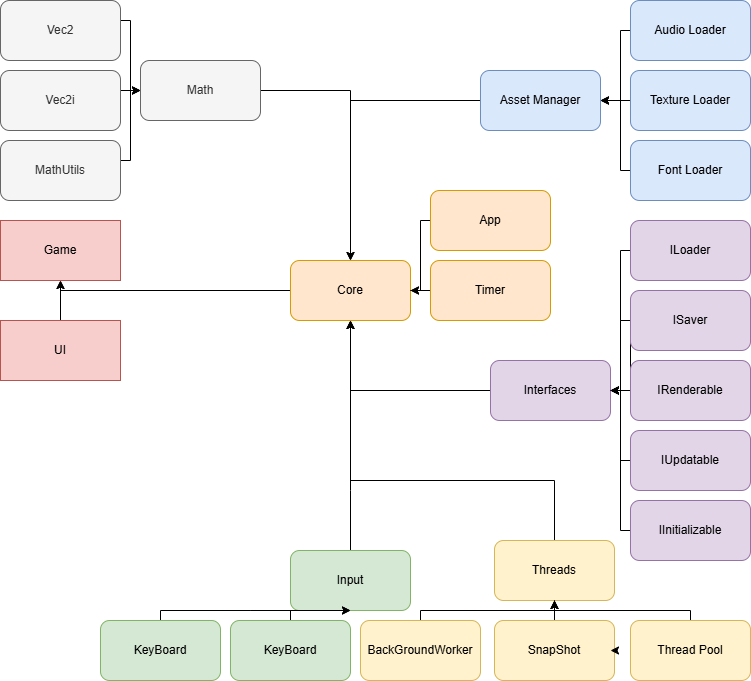

The diagram above was exported from draw.io. Its source (the exported page's mxGraphModel, read from the mxfile embedded in the PNG):
<mxGraphModel dx="1654" dy="927" grid="1" gridSize="10" guides="1" tooltips="1" connect="1" arrows="1" fold="1" page="1" pageScale="1" pageWidth="827" pageHeight="1169" math="0" shadow="0">
  <root>
    <mxCell id="0" />
    <mxCell id="1" parent="0" />
    <mxCell id="jPJSaSdjtvlcFUVQRshv-60" edge="1" parent="1" source="jPJSaSdjtvlcFUVQRshv-3" style="edgeStyle=orthogonalEdgeStyle;rounded=0;orthogonalLoop=1;jettySize=auto;html=1;exitX=0;exitY=0.5;exitDx=0;exitDy=0;entryX=0.5;entryY=0;entryDx=0;entryDy=0;" target="jPJSaSdjtvlcFUVQRshv-52">
      <mxGeometry relative="1" as="geometry" />
    </mxCell>
    <mxCell id="jPJSaSdjtvlcFUVQRshv-3" parent="1" style="rounded=1;whiteSpace=wrap;html=1;fillColor=#dae8fc;strokeColor=#6c8ebf;" value="Asset Manager" vertex="1">
      <mxGeometry height="60" width="120" x="490" y="210" as="geometry" />
    </mxCell>
    <mxCell id="jPJSaSdjtvlcFUVQRshv-8" edge="1" parent="1" source="jPJSaSdjtvlcFUVQRshv-4" style="edgeStyle=orthogonalEdgeStyle;rounded=0;orthogonalLoop=1;jettySize=auto;html=1;exitX=0;exitY=0.5;exitDx=0;exitDy=0;entryX=1;entryY=0.5;entryDx=0;entryDy=0;" target="jPJSaSdjtvlcFUVQRshv-3">
      <mxGeometry relative="1" as="geometry">
        <Array as="points">
          <mxPoint x="630" y="170" />
          <mxPoint x="630" y="240" />
        </Array>
      </mxGeometry>
    </mxCell>
    <mxCell id="jPJSaSdjtvlcFUVQRshv-4" parent="1" style="rounded=1;whiteSpace=wrap;html=1;fillColor=#dae8fc;strokeColor=#6c8ebf;" value="Audio Loader" vertex="1">
      <mxGeometry height="60" width="120" x="640" y="140" as="geometry" />
    </mxCell>
    <mxCell id="jPJSaSdjtvlcFUVQRshv-12" edge="1" parent="1" source="jPJSaSdjtvlcFUVQRshv-5" style="edgeStyle=orthogonalEdgeStyle;rounded=0;orthogonalLoop=1;jettySize=auto;html=1;exitX=0;exitY=0.5;exitDx=0;exitDy=0;entryX=1;entryY=0.5;entryDx=0;entryDy=0;" target="jPJSaSdjtvlcFUVQRshv-3">
      <mxGeometry relative="1" as="geometry" />
    </mxCell>
    <mxCell id="jPJSaSdjtvlcFUVQRshv-5" parent="1" style="rounded=1;whiteSpace=wrap;html=1;fillColor=#dae8fc;strokeColor=#6c8ebf;" value="Texture Loader" vertex="1">
      <mxGeometry height="60" width="120" x="640" y="210" as="geometry" />
    </mxCell>
    <mxCell id="jPJSaSdjtvlcFUVQRshv-11" edge="1" parent="1" source="jPJSaSdjtvlcFUVQRshv-7" style="edgeStyle=orthogonalEdgeStyle;rounded=0;orthogonalLoop=1;jettySize=auto;html=1;entryX=1;entryY=0.5;entryDx=0;entryDy=0;" target="jPJSaSdjtvlcFUVQRshv-3">
      <mxGeometry relative="1" as="geometry">
        <Array as="points">
          <mxPoint x="630" y="310" />
          <mxPoint x="630" y="240" />
        </Array>
      </mxGeometry>
    </mxCell>
    <mxCell id="jPJSaSdjtvlcFUVQRshv-7" parent="1" style="rounded=1;whiteSpace=wrap;html=1;fillColor=#dae8fc;strokeColor=#6c8ebf;" value="Font Loader" vertex="1">
      <mxGeometry height="60" width="120" x="640" y="280" as="geometry" />
    </mxCell>
    <mxCell id="jPJSaSdjtvlcFUVQRshv-59" edge="1" parent="1" source="jPJSaSdjtvlcFUVQRshv-13" style="edgeStyle=orthogonalEdgeStyle;rounded=0;orthogonalLoop=1;jettySize=auto;html=1;">
      <mxGeometry relative="1" as="geometry">
        <mxPoint x="360" y="460" as="targetPoint" />
      </mxGeometry>
    </mxCell>
    <mxCell id="jPJSaSdjtvlcFUVQRshv-13" parent="1" style="rounded=1;whiteSpace=wrap;html=1;fillColor=#e1d5e7;strokeColor=#9673a6;" value="Interfaces" vertex="1">
      <mxGeometry height="60" width="120" x="500" y="500" as="geometry" />
    </mxCell>
    <mxCell id="jPJSaSdjtvlcFUVQRshv-28" edge="1" parent="1" source="jPJSaSdjtvlcFUVQRshv-14" style="edgeStyle=orthogonalEdgeStyle;rounded=0;orthogonalLoop=1;jettySize=auto;html=1;exitX=0;exitY=0.5;exitDx=0;exitDy=0;entryX=1;entryY=0.5;entryDx=0;entryDy=0;" target="jPJSaSdjtvlcFUVQRshv-13">
      <mxGeometry relative="1" as="geometry">
        <Array as="points">
          <mxPoint x="630" y="390" />
          <mxPoint x="630" y="460" />
          <mxPoint x="640" y="460" />
          <mxPoint x="640" y="530" />
        </Array>
      </mxGeometry>
    </mxCell>
    <mxCell id="jPJSaSdjtvlcFUVQRshv-14" parent="1" style="rounded=1;whiteSpace=wrap;html=1;fillColor=#e1d5e7;strokeColor=#9673a6;" value="ILoader" vertex="1">
      <mxGeometry height="60" width="120" x="640" y="360" as="geometry" />
    </mxCell>
    <mxCell id="jPJSaSdjtvlcFUVQRshv-27" edge="1" parent="1" source="jPJSaSdjtvlcFUVQRshv-15" style="edgeStyle=orthogonalEdgeStyle;rounded=0;orthogonalLoop=1;jettySize=auto;html=1;entryX=1;entryY=0.5;entryDx=0;entryDy=0;" target="jPJSaSdjtvlcFUVQRshv-13">
      <mxGeometry relative="1" as="geometry">
        <Array as="points">
          <mxPoint x="630" y="460" />
          <mxPoint x="630" y="530" />
        </Array>
      </mxGeometry>
    </mxCell>
    <mxCell id="jPJSaSdjtvlcFUVQRshv-15" parent="1" style="rounded=1;whiteSpace=wrap;html=1;fillColor=#e1d5e7;strokeColor=#9673a6;" value="ISaver" vertex="1">
      <mxGeometry height="60" width="120" x="640" y="430" as="geometry" />
    </mxCell>
    <mxCell id="jPJSaSdjtvlcFUVQRshv-23" edge="1" parent="1" source="jPJSaSdjtvlcFUVQRshv-16" style="edgeStyle=orthogonalEdgeStyle;rounded=0;orthogonalLoop=1;jettySize=auto;html=1;" target="jPJSaSdjtvlcFUVQRshv-13">
      <mxGeometry relative="1" as="geometry" />
    </mxCell>
    <mxCell id="jPJSaSdjtvlcFUVQRshv-16" parent="1" style="rounded=1;whiteSpace=wrap;html=1;fillColor=#e1d5e7;strokeColor=#9673a6;" value="IRenderable" vertex="1">
      <mxGeometry height="60" width="120" x="640" y="500" as="geometry" />
    </mxCell>
    <mxCell id="jPJSaSdjtvlcFUVQRshv-22" edge="1" parent="1" source="jPJSaSdjtvlcFUVQRshv-17" style="edgeStyle=orthogonalEdgeStyle;rounded=0;orthogonalLoop=1;jettySize=auto;html=1;entryX=1;entryY=0.5;entryDx=0;entryDy=0;" target="jPJSaSdjtvlcFUVQRshv-13">
      <mxGeometry relative="1" as="geometry">
        <Array as="points">
          <mxPoint x="630" y="600" />
          <mxPoint x="630" y="530" />
        </Array>
      </mxGeometry>
    </mxCell>
    <mxCell id="jPJSaSdjtvlcFUVQRshv-17" parent="1" style="rounded=1;whiteSpace=wrap;html=1;fillColor=#e1d5e7;strokeColor=#9673a6;" value="IUpdatable" vertex="1">
      <mxGeometry height="60" width="120" x="640" y="570" as="geometry" />
    </mxCell>
    <mxCell id="jPJSaSdjtvlcFUVQRshv-19" edge="1" parent="1" source="jPJSaSdjtvlcFUVQRshv-18" style="edgeStyle=orthogonalEdgeStyle;rounded=0;orthogonalLoop=1;jettySize=auto;html=1;exitX=0;exitY=0.5;exitDx=0;exitDy=0;entryX=1;entryY=0.5;entryDx=0;entryDy=0;" target="jPJSaSdjtvlcFUVQRshv-13">
      <mxGeometry relative="1" as="geometry">
        <Array as="points">
          <mxPoint x="630" y="670" />
          <mxPoint x="630" y="530" />
        </Array>
      </mxGeometry>
    </mxCell>
    <mxCell id="jPJSaSdjtvlcFUVQRshv-18" parent="1" style="rounded=1;whiteSpace=wrap;html=1;fillColor=#e1d5e7;strokeColor=#9673a6;" value="IInitializable" vertex="1">
      <mxGeometry height="60" width="120" x="640" y="640" as="geometry" />
    </mxCell>
    <mxCell id="jPJSaSdjtvlcFUVQRshv-63" edge="1" parent="1" style="edgeStyle=orthogonalEdgeStyle;rounded=0;orthogonalLoop=1;jettySize=auto;html=1;">
      <mxGeometry relative="1" as="geometry">
        <mxPoint x="130" y="230" as="sourcePoint" />
        <mxPoint x="150" y="230" as="targetPoint" />
      </mxGeometry>
    </mxCell>
    <mxCell id="jPJSaSdjtvlcFUVQRshv-61" edge="1" parent="1" source="jPJSaSdjtvlcFUVQRshv-30" style="edgeStyle=orthogonalEdgeStyle;rounded=0;orthogonalLoop=1;jettySize=auto;html=1;">
      <mxGeometry relative="1" as="geometry">
        <mxPoint x="360" y="400" as="targetPoint" />
      </mxGeometry>
    </mxCell>
    <mxCell id="jPJSaSdjtvlcFUVQRshv-30" parent="1" style="rounded=1;whiteSpace=wrap;html=1;fillColor=#f5f5f5;fontColor=#333333;strokeColor=#666666;" value="Math" vertex="1">
      <mxGeometry height="60" width="120" x="150" y="200" as="geometry" />
    </mxCell>
    <mxCell id="jPJSaSdjtvlcFUVQRshv-64" edge="1" parent="1" style="edgeStyle=orthogonalEdgeStyle;rounded=0;orthogonalLoop=1;jettySize=auto;html=1;entryX=0;entryY=0.5;entryDx=0;entryDy=0;" target="jPJSaSdjtvlcFUVQRshv-30">
      <mxGeometry relative="1" as="geometry">
        <Array as="points">
          <mxPoint x="140" y="160" />
          <mxPoint x="140" y="230" />
        </Array>
        <mxPoint x="130" y="160" as="sourcePoint" />
      </mxGeometry>
    </mxCell>
    <mxCell id="jPJSaSdjtvlcFUVQRshv-62" edge="1" parent="1" style="edgeStyle=orthogonalEdgeStyle;rounded=0;orthogonalLoop=1;jettySize=auto;html=1;entryX=0;entryY=0.5;entryDx=0;entryDy=0;" target="jPJSaSdjtvlcFUVQRshv-30">
      <mxGeometry relative="1" as="geometry">
        <Array as="points">
          <mxPoint x="140" y="300" />
          <mxPoint x="140" y="230" />
        </Array>
        <mxPoint x="130" y="300" as="sourcePoint" />
      </mxGeometry>
    </mxCell>
    <mxCell id="jPJSaSdjtvlcFUVQRshv-58" edge="1" parent="1" source="jPJSaSdjtvlcFUVQRshv-33" style="edgeStyle=orthogonalEdgeStyle;rounded=0;orthogonalLoop=1;jettySize=auto;html=1;entryX=0.5;entryY=1;entryDx=0;entryDy=0;" target="jPJSaSdjtvlcFUVQRshv-52">
      <mxGeometry relative="1" as="geometry">
        <Array as="points">
          <mxPoint x="564" y="620" />
          <mxPoint x="360" y="620" />
        </Array>
      </mxGeometry>
    </mxCell>
    <mxCell id="jPJSaSdjtvlcFUVQRshv-33" parent="1" style="rounded=1;whiteSpace=wrap;html=1;fillColor=#fff2cc;strokeColor=#d6b656;" value="Threads" vertex="1">
      <mxGeometry height="60" width="120" x="504" y="680" as="geometry" />
    </mxCell>
    <mxCell id="jPJSaSdjtvlcFUVQRshv-39" edge="1" parent="1" source="jPJSaSdjtvlcFUVQRshv-34" style="edgeStyle=orthogonalEdgeStyle;rounded=0;orthogonalLoop=1;jettySize=auto;html=1;" target="jPJSaSdjtvlcFUVQRshv-33">
      <mxGeometry relative="1" as="geometry" />
    </mxCell>
    <mxCell id="jPJSaSdjtvlcFUVQRshv-34" parent="1" style="rounded=1;whiteSpace=wrap;html=1;fillColor=#fff2cc;strokeColor=#d6b656;" value="SnapShot" vertex="1">
      <mxGeometry height="60" width="120" x="504" y="760" as="geometry" />
    </mxCell>
    <mxCell id="jPJSaSdjtvlcFUVQRshv-40" edge="1" parent="1" source="jPJSaSdjtvlcFUVQRshv-35" style="edgeStyle=orthogonalEdgeStyle;rounded=0;orthogonalLoop=1;jettySize=auto;html=1;entryX=0.5;entryY=1;entryDx=0;entryDy=0;" target="jPJSaSdjtvlcFUVQRshv-33">
      <mxGeometry relative="1" as="geometry">
        <Array as="points">
          <mxPoint x="430" y="750" />
          <mxPoint x="564" y="750" />
        </Array>
      </mxGeometry>
    </mxCell>
    <mxCell id="jPJSaSdjtvlcFUVQRshv-35" parent="1" style="rounded=1;whiteSpace=wrap;html=1;fillColor=#fff2cc;strokeColor=#d6b656;" value="BackGroundWorker" vertex="1">
      <mxGeometry height="60" width="120" x="370" y="760" as="geometry" />
    </mxCell>
    <mxCell id="jPJSaSdjtvlcFUVQRshv-38" edge="1" parent="1" source="jPJSaSdjtvlcFUVQRshv-37" style="edgeStyle=orthogonalEdgeStyle;rounded=0;orthogonalLoop=1;jettySize=auto;html=1;entryX=0.5;entryY=1;entryDx=0;entryDy=0;" target="jPJSaSdjtvlcFUVQRshv-33">
      <mxGeometry relative="1" as="geometry">
        <Array as="points">
          <mxPoint x="700" y="750" />
          <mxPoint x="564" y="750" />
        </Array>
      </mxGeometry>
    </mxCell>
    <mxCell id="jPJSaSdjtvlcFUVQRshv-37" parent="1" style="rounded=1;whiteSpace=wrap;html=1;fillColor=#fff2cc;strokeColor=#d6b656;" value="Thread Pool" vertex="1">
      <mxGeometry height="60" width="120" x="640" y="760" as="geometry" />
    </mxCell>
    <mxCell id="jPJSaSdjtvlcFUVQRshv-41" edge="1" parent="1" source="jPJSaSdjtvlcFUVQRshv-34" style="edgeStyle=orthogonalEdgeStyle;rounded=0;orthogonalLoop=1;jettySize=auto;html=1;exitX=1;exitY=0.5;exitDx=0;exitDy=0;entryX=0.967;entryY=0.502;entryDx=0;entryDy=0;entryPerimeter=0;" target="jPJSaSdjtvlcFUVQRshv-34">
      <mxGeometry relative="1" as="geometry" />
    </mxCell>
    <mxCell id="jPJSaSdjtvlcFUVQRshv-57" edge="1" parent="1" source="jPJSaSdjtvlcFUVQRshv-42" style="edgeStyle=orthogonalEdgeStyle;rounded=0;orthogonalLoop=1;jettySize=auto;html=1;" target="jPJSaSdjtvlcFUVQRshv-52">
      <mxGeometry relative="1" as="geometry">
        <Array as="points">
          <mxPoint x="360" y="630" />
          <mxPoint x="360" y="630" />
        </Array>
      </mxGeometry>
    </mxCell>
    <mxCell id="jPJSaSdjtvlcFUVQRshv-42" parent="1" style="rounded=1;whiteSpace=wrap;html=1;fillColor=#d5e8d4;strokeColor=#82b366;" value="Input" vertex="1">
      <mxGeometry height="60" width="120" x="300" y="690" as="geometry" />
    </mxCell>
    <mxCell id="jPJSaSdjtvlcFUVQRshv-49" edge="1" parent="1" source="jPJSaSdjtvlcFUVQRshv-43" style="edgeStyle=orthogonalEdgeStyle;rounded=0;orthogonalLoop=1;jettySize=auto;html=1;entryX=0.5;entryY=1;entryDx=0;entryDy=0;" target="jPJSaSdjtvlcFUVQRshv-42">
      <mxGeometry relative="1" as="geometry">
        <Array as="points">
          <mxPoint x="300" y="750" />
          <mxPoint x="260" y="750" />
        </Array>
      </mxGeometry>
    </mxCell>
    <mxCell id="jPJSaSdjtvlcFUVQRshv-43" parent="1" style="rounded=1;whiteSpace=wrap;html=1;fillColor=#d5e8d4;strokeColor=#82b366;" value="KeyBoard" vertex="1">
      <mxGeometry height="60" width="120" x="240" y="760" as="geometry" />
    </mxCell>
    <mxCell id="jPJSaSdjtvlcFUVQRshv-45" edge="1" parent="1" source="jPJSaSdjtvlcFUVQRshv-44" style="edgeStyle=orthogonalEdgeStyle;rounded=0;orthogonalLoop=1;jettySize=auto;html=1;entryX=0.5;entryY=1;entryDx=0;entryDy=0;" target="jPJSaSdjtvlcFUVQRshv-42">
      <mxGeometry relative="1" as="geometry">
        <Array as="points">
          <mxPoint x="170" y="750" />
          <mxPoint x="260" y="750" />
        </Array>
      </mxGeometry>
    </mxCell>
    <mxCell id="jPJSaSdjtvlcFUVQRshv-44" parent="1" style="rounded=1;whiteSpace=wrap;html=1;fillColor=#d5e8d4;strokeColor=#82b366;" value="KeyBoard" vertex="1">
      <mxGeometry height="60" width="120" x="110" y="760" as="geometry" />
    </mxCell>
    <mxCell id="jPJSaSdjtvlcFUVQRshv-56" edge="1" parent="1" source="jPJSaSdjtvlcFUVQRshv-51" style="edgeStyle=orthogonalEdgeStyle;rounded=0;orthogonalLoop=1;jettySize=auto;html=1;">
      <mxGeometry relative="1" as="geometry">
        <mxPoint x="70" y="420" as="targetPoint" />
      </mxGeometry>
    </mxCell>
    <mxCell id="jPJSaSdjtvlcFUVQRshv-51" parent="1" style="rounded=0;whiteSpace=wrap;html=1;fillColor=#f8cecc;strokeColor=#b85450;" value="UI" vertex="1">
      <mxGeometry height="60" width="120" x="10" y="460" as="geometry" />
    </mxCell>
    <mxCell id="jPJSaSdjtvlcFUVQRshv-55" edge="1" parent="1" source="jPJSaSdjtvlcFUVQRshv-52" style="edgeStyle=orthogonalEdgeStyle;rounded=0;orthogonalLoop=1;jettySize=auto;html=1;entryX=0.5;entryY=1;entryDx=0;entryDy=0;exitX=0;exitY=0.5;exitDx=0;exitDy=0;" target="jPJSaSdjtvlcFUVQRshv-53">
      <mxGeometry relative="1" as="geometry">
        <Array as="points">
          <mxPoint x="70" y="430" />
        </Array>
      </mxGeometry>
    </mxCell>
    <mxCell id="jPJSaSdjtvlcFUVQRshv-52" parent="1" style="rounded=1;whiteSpace=wrap;html=1;fillColor=#ffe6cc;strokeColor=#d79b00;" value="Core" vertex="1">
      <mxGeometry height="60" width="120" x="300" y="400" as="geometry" />
    </mxCell>
    <mxCell id="jPJSaSdjtvlcFUVQRshv-53" parent="1" style="rounded=0;whiteSpace=wrap;html=1;fillColor=#f8cecc;strokeColor=#b85450;" value="Game" vertex="1">
      <mxGeometry height="60" width="120" x="10" y="360" as="geometry" />
    </mxCell>
    <mxCell id="jPJSaSdjtvlcFUVQRshv-69" edge="1" parent="1" source="jPJSaSdjtvlcFUVQRshv-65" style="edgeStyle=orthogonalEdgeStyle;rounded=0;orthogonalLoop=1;jettySize=auto;html=1;entryX=1;entryY=0.5;entryDx=0;entryDy=0;" target="jPJSaSdjtvlcFUVQRshv-52">
      <mxGeometry relative="1" as="geometry">
        <Array as="points">
          <mxPoint x="430" y="360" />
          <mxPoint x="430" y="430" />
        </Array>
      </mxGeometry>
    </mxCell>
    <mxCell id="jPJSaSdjtvlcFUVQRshv-65" parent="1" style="rounded=1;whiteSpace=wrap;html=1;fillColor=#ffe6cc;strokeColor=#d79b00;" value="App" vertex="1">
      <mxGeometry height="60" width="120" x="440" y="330" as="geometry" />
    </mxCell>
    <mxCell id="jPJSaSdjtvlcFUVQRshv-67" edge="1" parent="1" source="jPJSaSdjtvlcFUVQRshv-66" style="edgeStyle=orthogonalEdgeStyle;rounded=0;orthogonalLoop=1;jettySize=auto;html=1;entryX=1;entryY=0.5;entryDx=0;entryDy=0;" target="jPJSaSdjtvlcFUVQRshv-52">
      <mxGeometry relative="1" as="geometry" />
    </mxCell>
    <mxCell id="jPJSaSdjtvlcFUVQRshv-66" parent="1" style="rounded=1;whiteSpace=wrap;html=1;fillColor=#ffe6cc;strokeColor=#d79b00;" value="Timer" vertex="1">
      <mxGeometry height="60" width="120" x="440" y="400" as="geometry" />
    </mxCell>
    <mxCell id="jPJSaSdjtvlcFUVQRshv-72" parent="1" style="rounded=1;whiteSpace=wrap;html=1;fillColor=#f5f5f5;fontColor=#333333;strokeColor=#666666;" value="Vec2" vertex="1">
      <mxGeometry height="60" width="120" x="10" y="140" as="geometry" />
    </mxCell>
    <mxCell id="jPJSaSdjtvlcFUVQRshv-73" parent="1" style="rounded=1;whiteSpace=wrap;html=1;fillColor=#f5f5f5;fontColor=#333333;strokeColor=#666666;" value="Vec2i" vertex="1">
      <mxGeometry height="60" width="120" x="10" y="210" as="geometry" />
    </mxCell>
    <mxCell id="jPJSaSdjtvlcFUVQRshv-74" parent="1" style="rounded=1;whiteSpace=wrap;html=1;fillColor=#f5f5f5;fontColor=#333333;strokeColor=#666666;" value="MathUtils" vertex="1">
      <mxGeometry height="60" width="120" x="10" y="280" as="geometry" />
    </mxCell>
  </root>
</mxGraphModel>